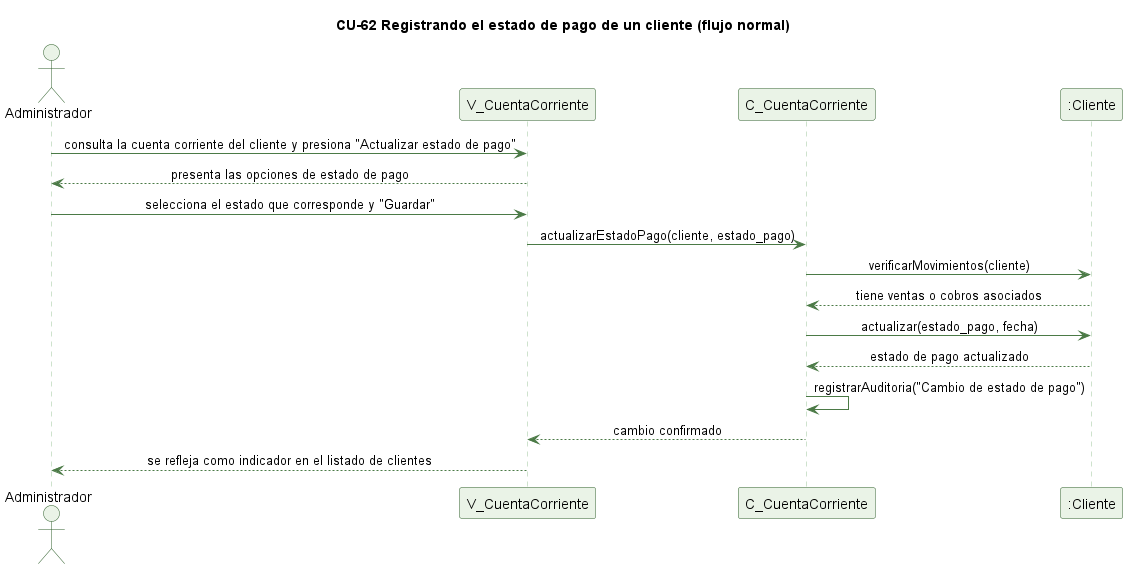

The diagram above was rendered by PlantUML. Its source (embedded in the PNG):
@startuml cu62-estado-pago-normal
' CU-62 Registrando el estado de pago de un cliente - flujo normal
skinparam backgroundColor #FFFFFF
skinparam shadowing false
skinparam defaultFontName Helvetica
skinparam sequenceMessageAlign center
skinparam ParticipantBackgroundColor #EAF3E7
skinparam ParticipantBorderColor #2E5E2A
skinparam ActorBackgroundColor #EAF3E7
skinparam ActorBorderColor #2E5E2A
skinparam sequenceLifeLineBorderColor #9CC49A
skinparam ArrowColor #4B7A46

title CU-62 Registrando el estado de pago de un cliente (flujo normal)

actor Administrador
participant "V_CuentaCorriente" as V
participant "C_CuentaCorriente" as C
participant ":Cliente" as CL

Administrador -> V : consulta la cuenta corriente del cliente y presiona "Actualizar estado de pago"
V --> Administrador : presenta las opciones de estado de pago
Administrador -> V : selecciona el estado que corresponde y "Guardar"
V -> C : actualizarEstadoPago(cliente, estado_pago)
C -> CL : verificarMovimientos(cliente)
CL --> C : tiene ventas o cobros asociados
C -> CL : actualizar(estado_pago, fecha)
CL --> C : estado de pago actualizado
C -> C : registrarAuditoria("Cambio de estado de pago")
C --> V : cambio confirmado
V --> Administrador : se refleja como indicador en el listado de clientes

@enduml